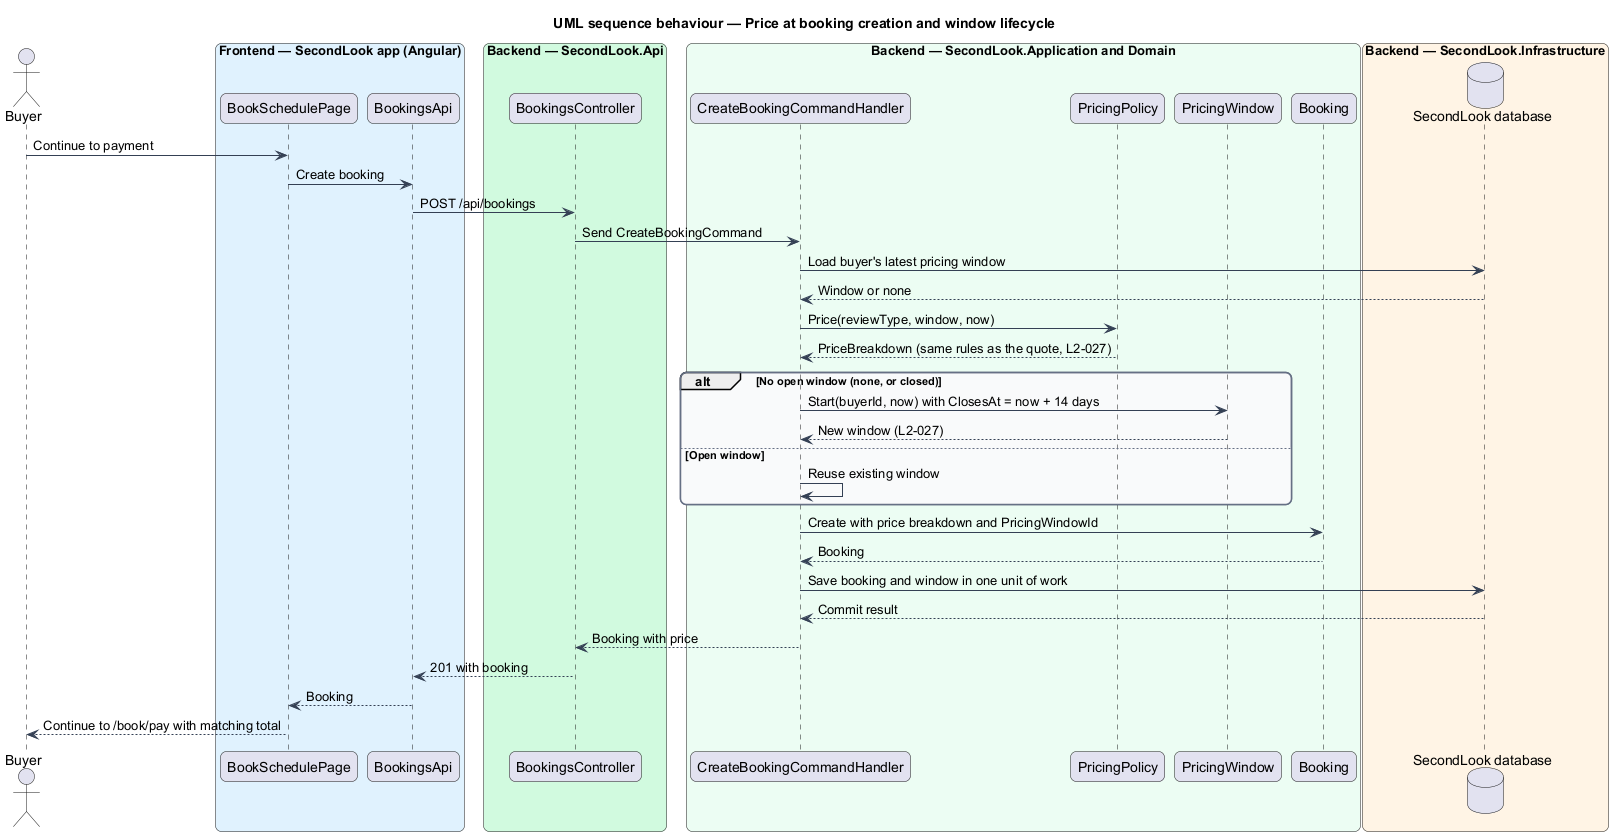

The diagram above was rendered by PlantUML. Its source (embedded in the PNG):
@startuml
title UML sequence behaviour — Price at booking creation and window lifecycle
skinparam backgroundColor #FFFFFF
skinparam shadowing false
skinparam roundcorner 12
skinparam defaultFontName Arial
skinparam ArrowColor #344054
skinparam rectangle {
  BorderColor #344054
  FontColor #101828
}
skinparam package {
  BorderColor #667085
  FontColor #101828
  BackgroundColor #F9FAFB
}
actor "Buyer" as actor
box "Frontend — SecondLook app (Angular)" #E0F2FE
  participant "BookSchedulePage" as page
  participant "BookingsApi" as client
end box
box "Backend — SecondLook.Api" #D1FADF
  participant "BookingsController" as controller
end box
box "Backend — SecondLook.Application and Domain" #ECFDF3
  participant "CreateBookingCommandHandler" as handler
  participant "PricingPolicy" as policy
  participant "PricingWindow" as window
  participant "Booking" as booking
end box
box "Backend — SecondLook.Infrastructure" #FFF4E5
  database "SecondLook database" as db
end box
actor -> page : Continue to payment
page -> client : Create booking
client -> controller : POST /api/bookings
controller -> handler : Send CreateBookingCommand
handler -> db : Load buyer's latest pricing window
db --> handler : Window or none
handler -> policy : Price(reviewType, window, now)
policy --> handler : PriceBreakdown (same rules as the quote, L2-027)
alt No open window (none, or closed)
  handler -> window : Start(buyerId, now) with ClosesAt = now + 14 days
  window --> handler : New window (L2-027)
else Open window
  handler -> handler : Reuse existing window
end
handler -> booking : Create with price breakdown and PricingWindowId
booking --> handler : Booking
handler -> db : Save booking and window in one unit of work
db --> handler : Commit result
handler --> controller : Booking with price
controller --> client : 201 with booking
client --> page : Booking
page --> actor : Continue to /book/pay with matching total
@enduml